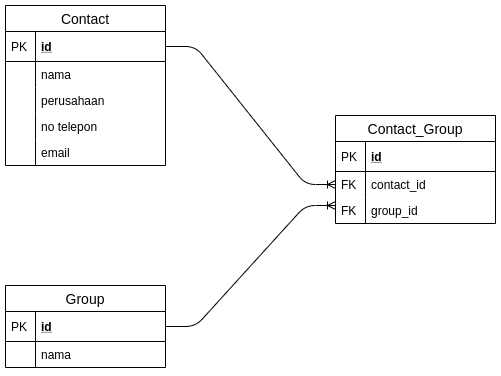

The diagram above was exported from draw.io. Its source (the exported page's mxGraphModel, read from the mxfile embedded in the PNG):
<mxGraphModel dx="1352" dy="757" grid="1" gridSize="10" guides="1" tooltips="1" connect="1" arrows="1" fold="1" page="1" pageScale="1" pageWidth="850" pageHeight="1100" math="0" shadow="0">
  <root>
    <mxCell id="0" />
    <mxCell id="1" parent="0" />
    <mxCell id="G995OspSJZnpMCaEfVmp-42" value="" style="edgeStyle=entityRelationEdgeStyle;fontSize=12;html=1;endArrow=ERoneToMany;" parent="1" source="G995OspSJZnpMCaEfVmp-17" edge="1">
      <mxGeometry width="100" height="100" relative="1" as="geometry">
        <mxPoint x="380" y="560" as="sourcePoint" />
        <mxPoint x="480" y="460" as="targetPoint" />
      </mxGeometry>
    </mxCell>
    <mxCell id="G995OspSJZnpMCaEfVmp-40" value="" style="edgeStyle=entityRelationEdgeStyle;fontSize=12;html=1;endArrow=ERoneToMany;entryX=0;entryY=0.5;entryDx=0;entryDy=0;" parent="1" source="G995OspSJZnpMCaEfVmp-2" target="G995OspSJZnpMCaEfVmp-30" edge="1">
      <mxGeometry width="100" height="100" relative="1" as="geometry">
        <mxPoint x="240" y="360" as="sourcePoint" />
        <mxPoint x="340" y="260" as="targetPoint" />
      </mxGeometry>
    </mxCell>
    <mxCell id="G995OspSJZnpMCaEfVmp-27" value="Contact_Group" style="swimlane;fontStyle=0;childLayout=stackLayout;horizontal=1;startSize=26;horizontalStack=0;resizeParent=1;resizeParentMax=0;resizeLast=0;collapsible=1;marginBottom=0;align=center;fontSize=14;" parent="1" vertex="1">
      <mxGeometry x="480" y="370" width="160" height="108" as="geometry" />
    </mxCell>
    <mxCell id="G995OspSJZnpMCaEfVmp-28" value="id" style="shape=partialRectangle;top=0;left=0;right=0;bottom=1;align=left;verticalAlign=middle;fillColor=none;spacingLeft=34;spacingRight=4;overflow=hidden;rotatable=0;points=[[0,0.5],[1,0.5]];portConstraint=eastwest;dropTarget=0;fontStyle=5;fontSize=12;" parent="G995OspSJZnpMCaEfVmp-27" vertex="1">
      <mxGeometry y="26" width="160" height="30" as="geometry" />
    </mxCell>
    <mxCell id="G995OspSJZnpMCaEfVmp-29" value="PK" style="shape=partialRectangle;top=0;left=0;bottom=0;fillColor=none;align=left;verticalAlign=middle;spacingLeft=4;spacingRight=4;overflow=hidden;rotatable=0;points=[];portConstraint=eastwest;part=1;fontSize=12;" parent="G995OspSJZnpMCaEfVmp-28" vertex="1" connectable="0">
      <mxGeometry width="30" height="30" as="geometry" />
    </mxCell>
    <mxCell id="G995OspSJZnpMCaEfVmp-30" value="contact_id" style="shape=partialRectangle;top=0;left=0;right=0;bottom=0;align=left;verticalAlign=top;fillColor=none;spacingLeft=34;spacingRight=4;overflow=hidden;rotatable=0;points=[[0,0.5],[1,0.5]];portConstraint=eastwest;dropTarget=0;fontSize=12;" parent="G995OspSJZnpMCaEfVmp-27" vertex="1">
      <mxGeometry y="56" width="160" height="26" as="geometry" />
    </mxCell>
    <mxCell id="G995OspSJZnpMCaEfVmp-31" value="FK" style="shape=partialRectangle;top=0;left=0;bottom=0;fillColor=none;align=left;verticalAlign=top;spacingLeft=4;spacingRight=4;overflow=hidden;rotatable=0;points=[];portConstraint=eastwest;part=1;fontSize=12;" parent="G995OspSJZnpMCaEfVmp-30" vertex="1" connectable="0">
      <mxGeometry width="30" height="26" as="geometry" />
    </mxCell>
    <mxCell id="G995OspSJZnpMCaEfVmp-32" value="group_id" style="shape=partialRectangle;top=0;left=0;right=0;bottom=0;align=left;verticalAlign=top;fillColor=none;spacingLeft=34;spacingRight=4;overflow=hidden;rotatable=0;points=[[0,0.5],[1,0.5]];portConstraint=eastwest;dropTarget=0;fontSize=12;" parent="G995OspSJZnpMCaEfVmp-27" vertex="1">
      <mxGeometry y="82" width="160" height="26" as="geometry" />
    </mxCell>
    <mxCell id="G995OspSJZnpMCaEfVmp-33" value="FK" style="shape=partialRectangle;top=0;left=0;bottom=0;fillColor=none;align=left;verticalAlign=top;spacingLeft=4;spacingRight=4;overflow=hidden;rotatable=0;points=[];portConstraint=eastwest;part=1;fontSize=12;" parent="G995OspSJZnpMCaEfVmp-32" vertex="1" connectable="0">
      <mxGeometry width="30" height="26" as="geometry" />
    </mxCell>
    <mxCell id="G995OspSJZnpMCaEfVmp-1" value="Contact" style="swimlane;fontStyle=0;childLayout=stackLayout;horizontal=1;startSize=26;horizontalStack=0;resizeParent=1;resizeParentMax=0;resizeLast=0;collapsible=1;marginBottom=0;align=center;fontSize=14;" parent="1" vertex="1">
      <mxGeometry x="150" y="260" width="160" height="160" as="geometry" />
    </mxCell>
    <mxCell id="G995OspSJZnpMCaEfVmp-2" value="id" style="shape=partialRectangle;top=0;left=0;right=0;bottom=1;align=left;verticalAlign=middle;fillColor=none;spacingLeft=34;spacingRight=4;overflow=hidden;rotatable=0;points=[[0,0.5],[1,0.5]];portConstraint=eastwest;dropTarget=0;fontStyle=5;fontSize=12;" parent="G995OspSJZnpMCaEfVmp-1" vertex="1">
      <mxGeometry y="26" width="160" height="30" as="geometry" />
    </mxCell>
    <mxCell id="G995OspSJZnpMCaEfVmp-3" value="PK" style="shape=partialRectangle;top=0;left=0;bottom=0;fillColor=none;align=left;verticalAlign=middle;spacingLeft=4;spacingRight=4;overflow=hidden;rotatable=0;points=[];portConstraint=eastwest;part=1;fontSize=12;" parent="G995OspSJZnpMCaEfVmp-2" vertex="1" connectable="0">
      <mxGeometry width="30" height="30" as="geometry" />
    </mxCell>
    <mxCell id="G995OspSJZnpMCaEfVmp-4" value="nama" style="shape=partialRectangle;top=0;left=0;right=0;bottom=0;align=left;verticalAlign=top;fillColor=none;spacingLeft=34;spacingRight=4;overflow=hidden;rotatable=0;points=[[0,0.5],[1,0.5]];portConstraint=eastwest;dropTarget=0;fontSize=12;" parent="G995OspSJZnpMCaEfVmp-1" vertex="1">
      <mxGeometry y="56" width="160" height="26" as="geometry" />
    </mxCell>
    <mxCell id="G995OspSJZnpMCaEfVmp-5" value="" style="shape=partialRectangle;top=0;left=0;bottom=0;fillColor=none;align=left;verticalAlign=top;spacingLeft=4;spacingRight=4;overflow=hidden;rotatable=0;points=[];portConstraint=eastwest;part=1;fontSize=12;" parent="G995OspSJZnpMCaEfVmp-4" vertex="1" connectable="0">
      <mxGeometry width="30" height="26" as="geometry" />
    </mxCell>
    <mxCell id="G995OspSJZnpMCaEfVmp-6" value="perusahaan" style="shape=partialRectangle;top=0;left=0;right=0;bottom=0;align=left;verticalAlign=top;fillColor=none;spacingLeft=34;spacingRight=4;overflow=hidden;rotatable=0;points=[[0,0.5],[1,0.5]];portConstraint=eastwest;dropTarget=0;fontSize=12;" parent="G995OspSJZnpMCaEfVmp-1" vertex="1">
      <mxGeometry y="82" width="160" height="26" as="geometry" />
    </mxCell>
    <mxCell id="G995OspSJZnpMCaEfVmp-7" value="" style="shape=partialRectangle;top=0;left=0;bottom=0;fillColor=none;align=left;verticalAlign=top;spacingLeft=4;spacingRight=4;overflow=hidden;rotatable=0;points=[];portConstraint=eastwest;part=1;fontSize=12;" parent="G995OspSJZnpMCaEfVmp-6" vertex="1" connectable="0">
      <mxGeometry width="30" height="26" as="geometry" />
    </mxCell>
    <mxCell id="G995OspSJZnpMCaEfVmp-8" value="no telepon" style="shape=partialRectangle;top=0;left=0;right=0;bottom=0;align=left;verticalAlign=top;fillColor=none;spacingLeft=34;spacingRight=4;overflow=hidden;rotatable=0;points=[[0,0.5],[1,0.5]];portConstraint=eastwest;dropTarget=0;fontSize=12;" parent="G995OspSJZnpMCaEfVmp-1" vertex="1">
      <mxGeometry y="108" width="160" height="26" as="geometry" />
    </mxCell>
    <mxCell id="G995OspSJZnpMCaEfVmp-9" value="" style="shape=partialRectangle;top=0;left=0;bottom=0;fillColor=none;align=left;verticalAlign=top;spacingLeft=4;spacingRight=4;overflow=hidden;rotatable=0;points=[];portConstraint=eastwest;part=1;fontSize=12;" parent="G995OspSJZnpMCaEfVmp-8" vertex="1" connectable="0">
      <mxGeometry width="30" height="26" as="geometry" />
    </mxCell>
    <mxCell id="G995OspSJZnpMCaEfVmp-14" value="email" style="shape=partialRectangle;top=0;left=0;right=0;bottom=0;align=left;verticalAlign=top;fillColor=none;spacingLeft=34;spacingRight=4;overflow=hidden;rotatable=0;points=[[0,0.5],[1,0.5]];portConstraint=eastwest;dropTarget=0;fontSize=12;" parent="G995OspSJZnpMCaEfVmp-1" vertex="1">
      <mxGeometry y="134" width="160" height="26" as="geometry" />
    </mxCell>
    <mxCell id="G995OspSJZnpMCaEfVmp-15" value="" style="shape=partialRectangle;top=0;left=0;bottom=0;fillColor=none;align=left;verticalAlign=top;spacingLeft=4;spacingRight=4;overflow=hidden;rotatable=0;points=[];portConstraint=eastwest;part=1;fontSize=12;" parent="G995OspSJZnpMCaEfVmp-14" vertex="1" connectable="0">
      <mxGeometry width="30" height="26" as="geometry" />
    </mxCell>
    <mxCell id="G995OspSJZnpMCaEfVmp-16" value="Group" style="swimlane;fontStyle=0;childLayout=stackLayout;horizontal=1;startSize=26;horizontalStack=0;resizeParent=1;resizeParentMax=0;resizeLast=0;collapsible=1;marginBottom=0;align=center;fontSize=14;" parent="1" vertex="1">
      <mxGeometry x="150" y="540" width="160" height="82" as="geometry" />
    </mxCell>
    <mxCell id="G995OspSJZnpMCaEfVmp-17" value="id" style="shape=partialRectangle;top=0;left=0;right=0;bottom=1;align=left;verticalAlign=middle;fillColor=none;spacingLeft=34;spacingRight=4;overflow=hidden;rotatable=0;points=[[0,0.5],[1,0.5]];portConstraint=eastwest;dropTarget=0;fontStyle=5;fontSize=12;" parent="G995OspSJZnpMCaEfVmp-16" vertex="1">
      <mxGeometry y="26" width="160" height="30" as="geometry" />
    </mxCell>
    <mxCell id="G995OspSJZnpMCaEfVmp-18" value="PK" style="shape=partialRectangle;top=0;left=0;bottom=0;fillColor=none;align=left;verticalAlign=middle;spacingLeft=4;spacingRight=4;overflow=hidden;rotatable=0;points=[];portConstraint=eastwest;part=1;fontSize=12;" parent="G995OspSJZnpMCaEfVmp-17" vertex="1" connectable="0">
      <mxGeometry width="30" height="30" as="geometry" />
    </mxCell>
    <mxCell id="G995OspSJZnpMCaEfVmp-19" value="nama" style="shape=partialRectangle;top=0;left=0;right=0;bottom=0;align=left;verticalAlign=top;fillColor=none;spacingLeft=34;spacingRight=4;overflow=hidden;rotatable=0;points=[[0,0.5],[1,0.5]];portConstraint=eastwest;dropTarget=0;fontSize=12;" parent="G995OspSJZnpMCaEfVmp-16" vertex="1">
      <mxGeometry y="56" width="160" height="26" as="geometry" />
    </mxCell>
    <mxCell id="G995OspSJZnpMCaEfVmp-20" value="" style="shape=partialRectangle;top=0;left=0;bottom=0;fillColor=none;align=left;verticalAlign=top;spacingLeft=4;spacingRight=4;overflow=hidden;rotatable=0;points=[];portConstraint=eastwest;part=1;fontSize=12;" parent="G995OspSJZnpMCaEfVmp-19" vertex="1" connectable="0">
      <mxGeometry width="30" height="26" as="geometry" />
    </mxCell>
  </root>
</mxGraphModel>